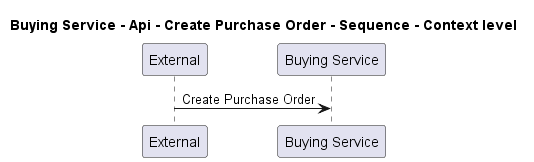

The diagram above was rendered by PlantUML. Its source (embedded in the PNG):
@startuml
!pragma layout smetana

title Buying Service - Api - Create Purchase Order - Sequence - Context level

participant "External" as C4InterFlow.SoftwareSystems.ExternalSystem
participant "Buying Service" as ECommercePlatform.SoftwareSystems.BuyingService

C4InterFlow.SoftwareSystems.ExternalSystem -> ECommercePlatform.SoftwareSystems.BuyingService : Create Purchase Order


@enduml